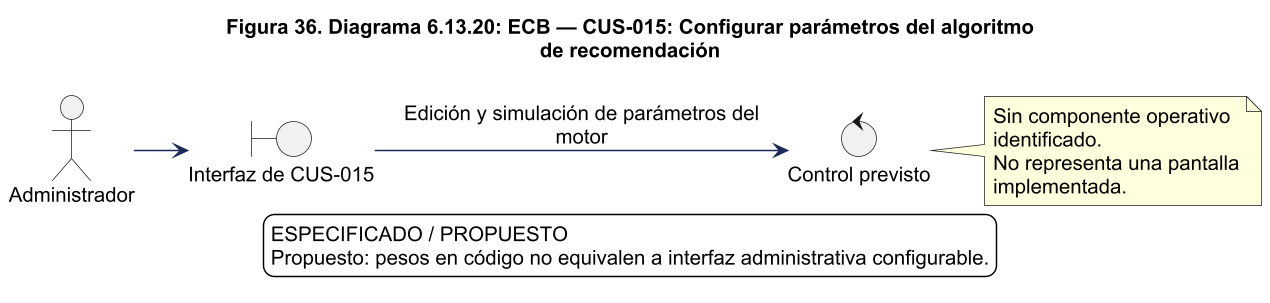

The diagram above was rendered by PlantUML. Its source (embedded in the PNG):
@startuml
!pragma layout smetana
skinparam backgroundColor white
skinparam shadowing false
skinparam defaultFontName Arial
skinparam defaultFontSize 14
skinparam ArrowColor #1C2A59
skinparam packageStyle rectangle
skinparam wrapWidth 220
skinparam maxMessageSize 260
skinparam dpi 140
title Figura 36. Diagrama 6.13.20: ECB — CUS-015: Configurar parámetros del algoritmo\nde recomendación
left to right direction
actor "Administrador" as actor
boundary "Interfaz de CUS-015" as ui
control "Control previsto" as control
actor --> ui
ui --> control : Edición y simulación de parámetros del\nmotor
note right of control
Sin componente operativo identificado.
No representa una pantalla implementada.
end note

legend bottom
ESPECIFICADO / PROPUESTO
Propuesto: pesos en código no equivalen a interfaz administrativa configurable.
endlegend

@enduml